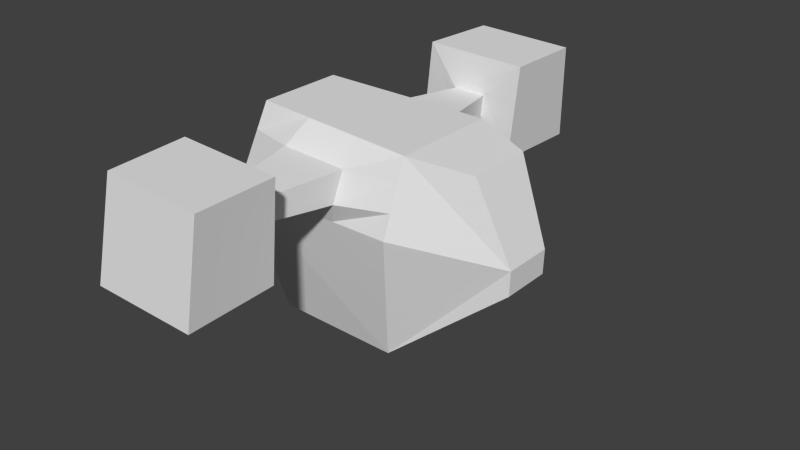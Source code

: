 # Source: mech2.blend  (saved by Blender 2.70.0; exported with 4.5.12 LTS)
import bpy
from mathutils import Matrix  # noqa: F401  (used for matrix-valued properties, if any)

bpy.ops.wm.read_factory_settings(use_empty=True)
scene = bpy.context.scene
scene.name = 'Scene'

# ---- collections
col_collection_1 = bpy.data.collections.new('Collection 1'); scene.collection.children.link(col_collection_1)

# ---- materials (node trees are filled in below, after node groups)
mat_camouflage = bpy.data.materials.new('camouflage')
mat_camouflage.alpha_threshold = 0.0
mat_camouflage.use_transparent_shadow = False
mat_camouflage.roughness = 0.5
mat_camouflage.line_color = (0.0, 0.0, 0.0, 1.0)

# ---- material node trees

# ---- world
world_world = bpy.data.worlds.new('World'); scene.world = world_world
world_world.color = (0.05088, 0.05088, 0.05088)
world_world.use_sun_shadow = False
world_world.sun_shadow_jitter_overblur = 0.0
world_world.cycles.sampling_method = 'MANUAL'
world_world.cycles.sample_map_resolution = 256

# ---- meshes
me_cube_001 = bpy.data.meshes.new('Cube.001')
me_cube_001.from_pydata([(-0.2957, -0.1365, 0.1724), (0.4187, -0.1017, 0.1308), (0.4187, 0.1075, 0.1308), (-0.2957, 0.1424, 0.1724), (-0.272, -0.1091, -0.51), (0.519, -0.07671, -0.194), (0.519, 0.08254, -0.194), (-0.272, 0.115, -0.51), (-0.343, -0.2183, -0.07896), (0.1384, -0.1188, -0.51), (0.5213, -0.07671, -0.1174), (0.2374, -0.1662, 0.1582), (0.5213, 0.08254, -0.1174), (0.1384, 0.1247, -0.51), (-0.343, 0.2242, -0.07897), (0.2374, 0.172, 0.1582), (0.2095, -0.2183, -0.07896), (0.2095, 0.2242, -0.07896), (0.0597, -0.1563, 0.1629), (-0.118, -0.1464, 0.1676), (-0.3273, 0.1969, 0.004808), (-0.3115, 0.1696, 0.08858), (-0.3273, -0.1911, 0.004808), (-0.3115, -0.1638, 0.08858), (0.0597, 0.1621, 0.1629), (-0.118, 0.1522, 0.1676), (0.2188, -0.201, 7.433e-05), (0.2281, -0.1836, 0.07911), (0.0253, -0.2183, -0.07896), (-0.1589, -0.2183, -0.07896), (0.2188, 0.2068, 7.403e-05), (0.2281, 0.1894, 0.07911), (-0.1589, 0.2242, -0.07896), (0.0253, 0.2242, -0.07896), (0.05697, 0.2513, -0.008241), (0.07117, 0.2257, 0.0916), (-0.1684, 0.2472, -0.006287), (-0.1516, 0.2175, 0.09551), (-0.1684, -0.2414, -0.006287), (-0.1516, -0.2117, 0.09551), (0.05697, -0.2455, -0.008241), (0.07117, -0.2199, 0.0916), (0.001551, 0.4963, 0.00677), (0.008252, 0.4978, 0.07744), (-0.1048, 0.4935, 0.008153), (-0.09687, 0.492, 0.08021), (-0.1048, -0.5037, 0.008154), (-0.09687, -0.5022, 0.08021), (0.001551, -0.5065, 0.006771), (0.008252, -0.508, 0.07744), (0.1026, 0.5081, -0.1169), (0.1321, 0.5096, 0.1941), (-0.2357, 0.5051, -0.1108), (-0.2007, 0.5036, 0.2062), (-0.2357, -0.5153, -0.1108), (-0.2007, -0.5138, 0.2062), (0.1026, -0.5183, -0.1169), (0.1321, -0.5198, 0.1941), (0.112, 0.7964, -0.1188), (0.1342, 0.7627, 0.1925), (-0.2263, 0.7934, -0.1127), (-0.184, 0.757, 0.2041), (-0.2263, -0.8036, -0.1127), (-0.184, -0.7672, 0.2041), (0.112, -0.8066, -0.1187), (0.1342, -0.7729, 0.1925)], [], [(16, 10, 1, 11, 27, 26), (10, 12, 2, 1), (37, 21, 3, 25), (21, 23, 0, 3), (11, 1, 2, 15), (13, 6, 5, 9), (41, 27, 11, 18), (4, 9, 16, 28, 29, 8), (9, 5, 10, 16), (5, 6, 12, 10), (12, 17, 30, 31, 15, 2), (6, 13, 17, 12), (13, 7, 14, 32, 33, 17), (7, 4, 8, 14), (18, 11, 15, 24), (7, 13, 9, 4), (31, 35, 24, 15), (35, 37, 25, 24), (17, 33, 34, 30), (30, 34, 35, 31), (33, 32, 36, 34), (34, 36, 44, 42), (32, 14, 20, 36), (36, 20, 21, 37), (14, 8, 22, 20), (20, 22, 23, 21), (23, 39, 19, 0), (39, 41, 18, 19), (8, 29, 38, 22), (22, 38, 39, 23), (29, 28, 40, 38), (41, 39, 47, 49), (28, 16, 26, 40), (40, 26, 27, 41), (0, 19, 25, 3), (19, 18, 24, 25), (43, 42, 50, 51), (48, 49, 57, 56), (38, 40, 48, 46), (35, 34, 42, 43), (39, 38, 46, 47), (36, 37, 45, 44), (40, 41, 49, 48), (37, 35, 43, 45), (53, 51, 59, 61), (55, 54, 62, 63), (47, 46, 54, 55), (45, 43, 51, 53), (49, 47, 55, 57), (42, 44, 52, 50), (46, 48, 56, 54), (44, 45, 53, 52), (58, 60, 61, 59), (62, 64, 65, 63), (57, 55, 63, 65), (50, 52, 60, 58), (54, 56, 64, 62), (52, 53, 61, 60), (56, 57, 65, 64), (51, 50, 58, 59)])
_uv = me_cube_001.uv_layers.new(name='UVMap')
_uv.uv.foreach_set('vector', [0.4182, 0.1516, 0.4347, 0.4232, 0.2409, 0.3285, 0.2264, 0.1712, 0.2903, 0.1647, 0.3543, 0.1582, 0.1933, 1.094, 0.3202, 1.094, 0.3403, 1.306, 0.1735, 1.306, 0.169, -0.1586, 0.159, -0.2907, 0.2253, -0.2769, 0.2253, -0.1267, 0.2687, 0.9248, 0.5344, 0.9248, 0.5127, 0.9973, 0.2904, 0.9973, 0.5779, 0.5784, 0.6293, 0.4232, 0.796, 0.4232, 0.8474, 0.5784, 0.7658, 0.002724, 0.7992, -0.3183, 0.9261, -0.3183, 0.9598, 0.002724, 0.2857, 0.02956, 0.2903, 0.1647, 0.2264, 0.1712, 0.226, 0.02032, 0.7658, -0.2427, 0.7573, 0.106, 0.4182, 0.1516, 0.4222, -0.005015, 0.4262, -0.1617, 0.4302, -0.3183, 0.7573, 0.106, 0.4957, 0.4232, 0.4347, 0.4232, 0.4182, 0.1516, 0.1933, 1.029, 0.3202, 1.029, 0.3202, 1.094, 0.1933, 1.094, 0.008926, 0.426, 0.03742, 0.1505, 0.1, 0.1582, 0.1626, 0.1659, 0.2253, 0.1736, 0.2052, 0.3326, -0.05215, 0.4255, -0.31, 0.1052, 0.03742, 0.1505, 0.008926, 0.426, -0.31, 0.1052, -0.3183, -0.2423, 0.02658, -0.3183, 0.03019, -0.162, 0.0338, -0.005762, 0.03742, 0.1505, 0.3121, 0.4232, 0.4907, 0.4232, 0.5779, 0.7799, 0.2253, 0.7799, 0.5858, 0.7298, 0.5779, 0.5784, 0.8474, 0.5784, 0.8395, 0.7298, 0.7735, 0.3522, 0.7658, 0.002724, 0.9598, 0.002724, 0.9521, 0.3522, 0.1626, 0.1659, 0.1705, 0.02993, 0.2253, 0.02344, 0.2253, 0.1736, 0.1705, 0.02993, 0.169, -0.1586, 0.2253, -0.1267, 0.2253, 0.02344, 0.03742, 0.1505, 0.0338, -0.005762, 0.09151, 0.01787, 0.1, 0.1582, 0.1, 0.1582, 0.09151, 0.01787, 0.1705, 0.02993, 0.1626, 0.1659, 0.0338, -0.005762, 0.03019, -0.162, 0.08852, -0.1732, 0.09151, 0.01787, 1.257, 1.23, 1.077, 1.23, 1.131, 1.021, 1.216, 1.02, 0.03019, -0.162, 0.02658, -0.3183, 0.0928, -0.3045, 0.08852, -0.1732, 0.08852, -0.1732, 0.0928, -0.3045, 0.159, -0.2907, 0.169, -0.1586, 0.2253, 0.7799, 0.5779, 0.7799, 0.5561, 0.8523, 0.247, 0.8523, 0.247, 0.8523, 0.5561, 0.8523, 0.5344, 0.9248, 0.2687, 0.9248, 0.2936, -0.2938, 0.287, -0.1597, 0.2256, -0.1306, 0.2253, -0.2815, 0.287, -0.1597, 0.2857, 0.02956, 0.226, 0.02032, 0.2256, -0.1306, 0.4302, -0.3183, 0.4262, -0.1617, 0.3698, -0.1725, 0.3619, -0.3061, 0.3619, -0.3061, 0.3698, -0.1725, 0.287, -0.1597, 0.2936, -0.2938, 0.4262, -0.1617, 0.4222, -0.005015, 0.3667, 0.0191, 0.3698, -0.1725, 0.7555, 1.28, 0.5779, 1.28, 0.6304, 1.034, 0.7143, 1.033, 0.4222, -0.005015, 0.4182, 0.1516, 0.3543, 0.1582, 0.3667, 0.0191, 0.3667, 0.0191, 0.3543, 0.1582, 0.2903, 0.1647, 0.2857, 0.02956, 0.6015, 1.033, 0.5936, 0.8812, 0.8317, 0.8812, 0.8238, 1.033, 0.5936, 0.8812, 0.5858, 0.7298, 0.8395, 0.7298, 0.8317, 0.8812, -0.1622, 0.528, -0.2187, 0.5314, -0.3135, 0.4411, -0.06546, 0.426, 0.0727, 0.6233, 0.1291, 0.627, 0.2253, 0.7295, -0.02306, 0.7134, 1.257, 0.7216, 1.077, 0.7216, 1.118, 0.4984, 1.202, 0.4992, 1.318, 0.339, 1.24, 0.3128, 1.262, 0.105, 1.318, 0.1068, 0.8369, 1.283, 0.7555, 1.255, 0.7792, 1.033, 0.8369, 1.036, 1.19, -0.2904, 1.271, -0.3183, 1.271, -0.08436, 1.213, -0.08126, 1.161, 0.1309, 1.24, 0.105, 1.24, 0.3505, 1.184, 0.3522, 1.255, 1.02, 1.077, 1.02, 1.119, 0.7864, 1.203, 0.788, 0.9598, 0.3522, 0.9598, 0.06856, 1.161, 0.06287, 1.161, 0.3341, 1.077, 1.02, 1.077, 1.292, 0.8474, 1.293, 0.8752, 1.021, 0.1284, 0.5373, 0.07073, 0.5328, -0.02815, 0.426, 0.2253, 0.4464, -0.1633, 0.6177, -0.1622, 0.528, -0.06546, 0.426, -0.06546, 0.7096, 0.1291, 0.627, 0.1284, 0.5373, 0.2253, 0.4464, 0.2253, 0.7295, -0.2187, 0.5314, -0.2207, 0.622, -0.3183, 0.7291, -0.3135, 0.4411, 0.07073, 0.5328, 0.0727, 0.6233, -0.02306, 0.7134, -0.02815, 0.426, -0.2207, 0.622, -0.1633, 0.6177, -0.06546, 0.7096, -0.3183, 0.7291, -0.02323, 1.016, -0.02815, 0.7295, 0.2242, 0.7591, 0.2242, 1.029, -0.3183, 1.026, -0.3132, 0.7384, -0.06346, 0.7291, -0.06346, 0.9998, 0.1735, 1.035, 0.1735, 1.318, -0.02815, 1.3, -0.02815, 1.029, 1.077, 0.7317, 1.077, 1.02, 0.8474, 1.01, 0.8474, 0.7216, 1.077, 0.4232, 1.077, 0.7114, 0.8474, 0.7216, 0.8474, 0.4333, 0.5779, 0.999, 0.5779, 1.271, 0.3759, 1.27, 0.3481, 0.9973, 1.19, -0.318, 1.19, -0.05312, 0.9879, -0.0534, 0.9598, -0.3183, -0.06346, 1.026, -0.06346, 1.291, -0.2932, 1.292, -0.2652, 1.027])
me_cube_001.materials.append(mat_camouflage)
me_cube_001.use_remesh_preserve_volume = False
me_cube_001.use_remesh_preserve_attributes = False
me_cube_001.use_mirror_vertex_groups = False
me_cube_001.update()

# ---- objects
ob_cube = bpy.data.objects.new('Cube', me_cube_001)

# ---- transforms, parenting, visibility, modifiers, constraints
ob_cube.location = (0.0, 0.0, 0.3423)
ob_cube.lineart.crease_threshold = 0.0

# ---- collection membership
col_collection_1.objects.link(ob_cube)

# ---- scene / render settings (as saved in the file)
scene.frame_start = 1; scene.frame_end = 250; scene.frame_set(1)
scene.render.engine = 'BLENDER_EEVEE_NEXT'
scene.render.resolution_percentage = 50
scene.render.dither_intensity = 0.0
scene.cycles.use_denoising = False
scene.cycles.samples = 10
scene.cycles.sampling_pattern = 'TABULATED_SOBOL'
scene.cycles.light_sampling_threshold = 0.0
scene.cycles.use_adaptive_sampling = False
scene.cycles.use_light_tree = False
scene.cycles.blur_glossy = 0.0
scene.cycles.volume_bounces = 1
scene.cycles.pixel_filter_type = 'GAUSSIAN'
scene.cycles.sample_clamp_indirect = 0.0
scene.view_settings.view_transform = 'Standard'
bpy.context.view_layer.update()

# ---- added for rendering (the .blend has no active camera and no usable light): camera, sun
cam_auto = bpy.data.cameras.new('AutoCamera')
cam_auto.lens = 50.0
cam_auto.sensor_width = 36.0
cam_auto.clip_end = 1000.0
ob_auto_camera = bpy.data.objects.new('AutoCamera', cam_auto)
scene.collection.objects.link(ob_auto_camera)
ob_auto_camera.location = (1.89977, -2.17785, 1.63886)
ob_auto_camera.rotation_euler = (1.09748, -7.21219e-08, 0.694738)
scene.camera = ob_auto_camera
light_auto_sun = bpy.data.lights.new('AutoSun', 'SUN')
light_auto_sun.energy = 3.0
light_auto_sun.angle = 0.0523599
ob_auto_sun = bpy.data.objects.new('AutoSun', light_auto_sun)
scene.collection.objects.link(ob_auto_sun)
ob_auto_sun.rotation_euler = (0.872665, 0.174533, 0.523599)
bpy.context.view_layer.update()
